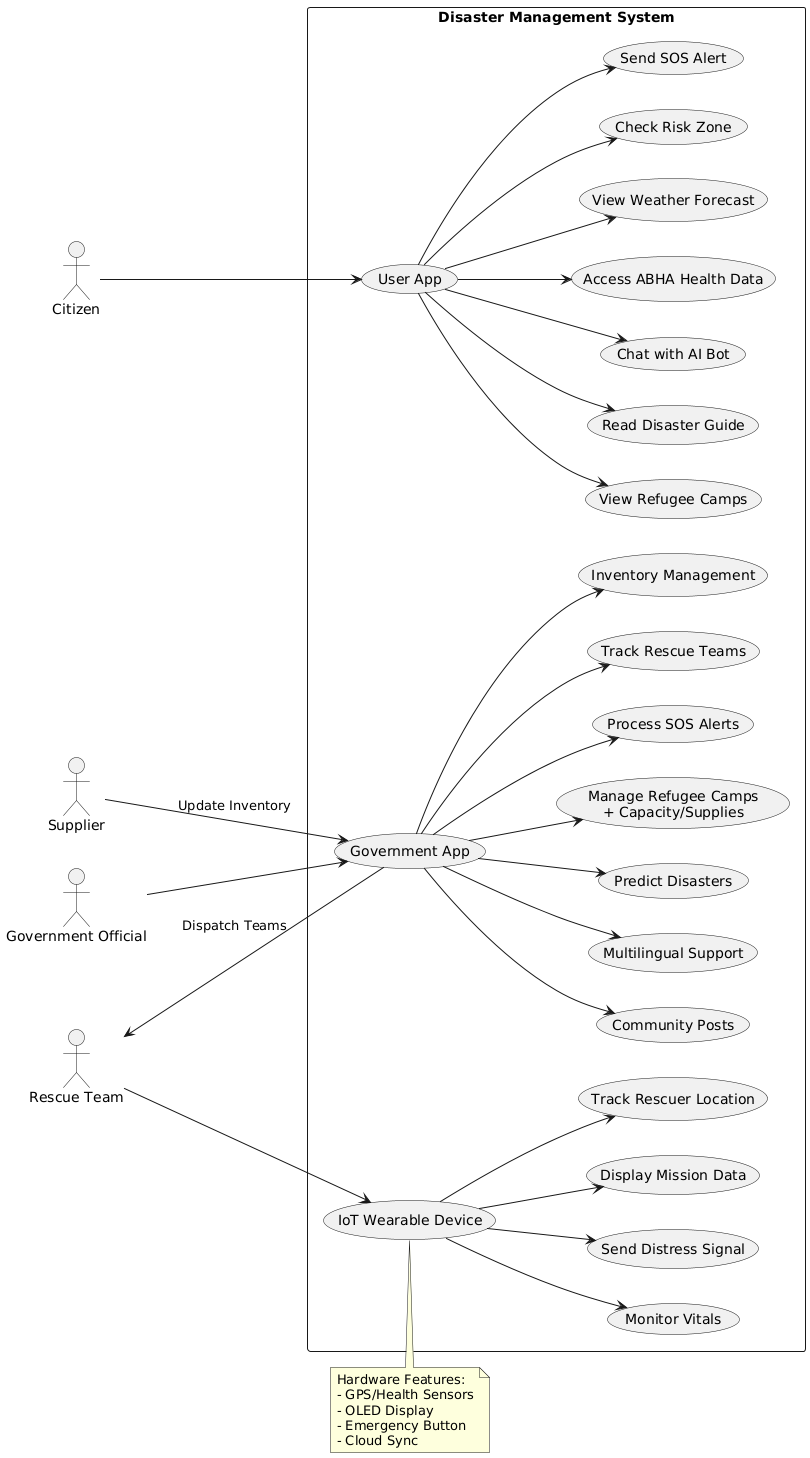

The diagram above was rendered by PlantUML. Its source (embedded in the PNG):
@startuml
left to right direction
skinparam packageStyle rectangle

top to bottom direction
actor Citizen
actor "Government Official" as GO
actor "Rescue Team" as Rescuer
actor "Supplier" as Supplier

left to right direction
rectangle "Disaster Management System" {
  (User App) as UA
  (Government App) as GOV
  (IoT Wearable Device) as IOT
  
  UA --> (Check Risk Zone)
  UA --> (Send SOS Alert)
  UA --> (View Refugee Camps)
  UA --> (Read Disaster Guide)
  UA --> (Chat with AI Bot)
  UA --> (Access ABHA Health Data)
  UA --> (View Weather Forecast)
  
  GOV --> (Predict Disasters)
  GOV --> (Manage Refugee Camps\n+ Capacity/Supplies)
  GOV --> (Process SOS Alerts)
  GOV --> (Track Rescue Teams)
  GOV --> (Inventory Management)
  GOV --> (Community Posts)
  GOV --> (Multilingual Support)
  
  IOT --> (Track Rescuer Location)
  IOT --> (Monitor Vitals)
  IOT --> (Send Distress Signal)
  IOT --> (Display Mission Data)
}

Citizen --> UA
GO --> GOV
Rescuer --> IOT
Supplier --> GOV: Update Inventory
GOV --> Rescuer: Dispatch Teams

note top of IOT
  Hardware Features:
  - GPS/Health Sensors
  - OLED Display
  - Emergency Button
  - Cloud Sync
end note
@enduml